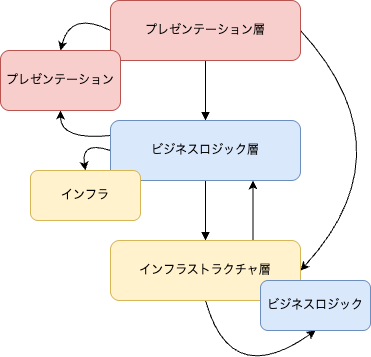

The diagram above was exported from draw.io. Its source (the exported page's mxGraphModel, read from the mxfile embedded in the PNG):
<mxGraphModel dx="550" dy="486" grid="1" gridSize="10" guides="1" tooltips="1" connect="1" arrows="1" fold="1" page="1" pageScale="1" pageWidth="827" pageHeight="1169" math="0" shadow="0">
  <root>
    <mxCell id="0" />
    <mxCell id="1" parent="0" />
    <mxCell id="5" style="edgeStyle=none;html=1;exitX=0.5;exitY=1;exitDx=0;exitDy=0;entryX=0.5;entryY=0;entryDx=0;entryDy=0;endArrow=block;endFill=1;" edge="1" parent="1" source="2" target="3">
      <mxGeometry relative="1" as="geometry" />
    </mxCell>
    <mxCell id="26" style="edgeStyle=none;html=1;exitX=1;exitY=0.5;exitDx=0;exitDy=0;entryX=1;entryY=0.5;entryDx=0;entryDy=0;rounded=0;curved=1;" edge="1" parent="1" source="2" target="4">
      <mxGeometry relative="1" as="geometry">
        <Array as="points">
          <mxPoint x="540" y="310" />
        </Array>
      </mxGeometry>
    </mxCell>
    <mxCell id="30" style="edgeStyle=none;html=1;exitX=0;exitY=0.5;exitDx=0;exitDy=0;entryX=0.5;entryY=0;entryDx=0;entryDy=0;rounded=0;curved=1;" edge="1" parent="1" source="2" target="29">
      <mxGeometry relative="1" as="geometry">
        <Array as="points">
          <mxPoint x="200" y="170" />
        </Array>
      </mxGeometry>
    </mxCell>
    <mxCell id="2" value="プレゼンテーション層" style="rounded=1;whiteSpace=wrap;html=1;fillColor=#f8cecc;strokeColor=#b85450;" vertex="1" parent="1">
      <mxGeometry x="240" y="160" width="190" height="60" as="geometry" />
    </mxCell>
    <mxCell id="6" style="edgeStyle=none;html=1;exitX=0.5;exitY=1;exitDx=0;exitDy=0;entryX=0.5;entryY=0;entryDx=0;entryDy=0;endArrow=block;endFill=1;" edge="1" parent="1" source="3" target="4">
      <mxGeometry relative="1" as="geometry" />
    </mxCell>
    <mxCell id="25" style="edgeStyle=none;html=1;exitX=0;exitY=0.5;exitDx=0;exitDy=0;entryX=0.5;entryY=0;entryDx=0;entryDy=0;rounded=0;curved=1;" edge="1" parent="1" source="3" target="24">
      <mxGeometry relative="1" as="geometry">
        <Array as="points">
          <mxPoint x="210" y="300" />
        </Array>
      </mxGeometry>
    </mxCell>
    <mxCell id="31" style="edgeStyle=none;html=1;exitX=0;exitY=0.25;exitDx=0;exitDy=0;entryX=0.5;entryY=1;entryDx=0;entryDy=0;rounded=0;curved=1;" edge="1" parent="1" source="3" target="29">
      <mxGeometry relative="1" as="geometry">
        <Array as="points">
          <mxPoint x="190" y="300" />
        </Array>
      </mxGeometry>
    </mxCell>
    <mxCell id="3" value="ビジネスロジック層" style="rounded=1;whiteSpace=wrap;html=1;fillColor=#dae8fc;strokeColor=#6c8ebf;" vertex="1" parent="1">
      <mxGeometry x="240" y="280" width="190" height="60" as="geometry" />
    </mxCell>
    <mxCell id="23" style="edgeStyle=none;html=1;exitX=0.5;exitY=1;exitDx=0;exitDy=0;entryX=0.5;entryY=1;entryDx=0;entryDy=0;rounded=0;curved=1;" edge="1" parent="1" source="4" target="22">
      <mxGeometry relative="1" as="geometry">
        <Array as="points">
          <mxPoint x="360" y="550" />
        </Array>
      </mxGeometry>
    </mxCell>
    <mxCell id="27" style="edgeStyle=none;html=1;exitX=0.75;exitY=0;exitDx=0;exitDy=0;entryX=0.75;entryY=1;entryDx=0;entryDy=0;" edge="1" parent="1" source="4" target="3">
      <mxGeometry relative="1" as="geometry" />
    </mxCell>
    <mxCell id="4" value="インフラストラクチャ層" style="rounded=1;whiteSpace=wrap;html=1;fillColor=#fff2cc;strokeColor=#d6b656;" vertex="1" parent="1">
      <mxGeometry x="240" y="400" width="190" height="60" as="geometry" />
    </mxCell>
    <mxCell id="22" value="ビジネスロジック" style="rounded=1;whiteSpace=wrap;html=1;fillColor=#dae8fc;strokeColor=#6c8ebf;" vertex="1" parent="1">
      <mxGeometry x="390" y="440" width="110" height="50" as="geometry" />
    </mxCell>
    <mxCell id="24" value="インフラ" style="rounded=1;whiteSpace=wrap;html=1;fillColor=#fff2cc;strokeColor=#d6b656;" vertex="1" parent="1">
      <mxGeometry x="160" y="330" width="110" height="50" as="geometry" />
    </mxCell>
    <mxCell id="29" value="プレゼンテーション" style="rounded=1;whiteSpace=wrap;html=1;fillColor=#f8cecc;strokeColor=#b85450;" vertex="1" parent="1">
      <mxGeometry x="130" y="210" width="120" height="60" as="geometry" />
    </mxCell>
  </root>
</mxGraphModel>